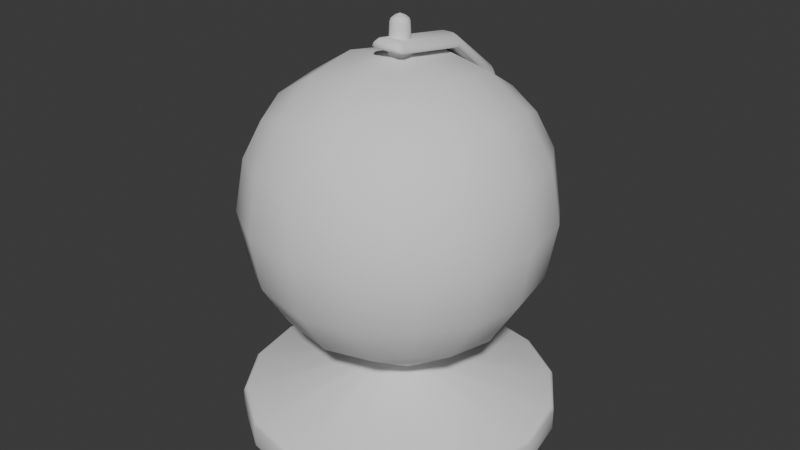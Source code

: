 # Source: EarthModel.blend  (saved by Blender 4.0.36; exported with 4.5.12 LTS)
import bpy
from mathutils import Matrix  # noqa: F401  (used for matrix-valued properties, if any)

bpy.ops.wm.read_factory_settings(use_empty=True)
scene = bpy.context.scene
scene.name = 'Scene'

# ---- world
world_world = bpy.data.worlds.new('World'); scene.world = world_world
world_world.use_nodes = True; world_world.node_tree.nodes.clear()
_N = world_world.node_tree.nodes; _L = world_world.node_tree.links
n0 = _N.new('ShaderNodeOutputWorld'); n0.name = 'World Output'; n0.location = (300, 300)
n1 = _N.new('ShaderNodeBackground'); n1.name = 'Background'; n1.location = (10, 300)
n1.inputs[0].default_value = (0.05088, 0.05088, 0.05088, 1.0)
_L.new(n1.outputs[0], n0.inputs[0])
n0.is_active_output = True
world_world.color = (0.05088, 0.05088, 0.05088)
world_world.use_sun_shadow = False
world_world.sun_shadow_jitter_overblur = 0.0

# ---- meshes
me_cube_002 = bpy.data.meshes.new('Cube.002')
me_cube_002.from_pydata([(-0.2451, -0.2451, -0.2451), (-0.2451, -0.2451, 0.2451), (-0.2451, 0.2451, -0.2451), (-0.2451, 0.2451, 0.2451), (0.2451, -0.2451, -0.2451), (0.2451, -0.2451, 0.2451), (0.2451, 0.2451, -0.2451), (0.2451, 0.2451, 0.2451)], [], [(0, 1, 3, 2), (2, 3, 7, 6), (6, 7, 5, 4), (4, 5, 1, 0), (2, 6, 4, 0), (7, 3, 1, 5)])
me_cube_002.polygons.foreach_set('use_smooth', [True] * 6)
_uv = me_cube_002.uv_layers.new(name='UVMap')
_uv.uv.foreach_set('vector', [0.375, 0.0, 0.625, 0.0, 0.625, 0.25, 0.375, 0.25, 0.375, 0.25, 0.625, 0.25, 0.625, 0.5, 0.375, 0.5, 0.375, 0.5, 0.625, 0.5, 0.625, 0.75, 0.375, 0.75, 0.375, 0.75, 0.625, 0.75, 0.625, 1.0, 0.375, 1.0, 0.125, 0.5, 0.375, 0.5, 0.375, 0.75, 0.125, 0.75, 0.625, 0.5, 0.875, 0.5, 0.875, 0.75, 0.625, 0.75])
me_cube_002.update()
me_cube_004 = bpy.data.meshes.new('Cube.004')
me_cube_004.from_pydata([(-0.0282, -0.1267, 0.2112), (-0.0282, -0.08574, -0.2152), (0.0282, -0.1267, 0.2112), (0.0282, -0.08574, -0.2152), (-0.01478, -0.07882, -0.2268), (0.01478, -0.07882, -0.2268), (0.0213, -0.1249, 0.2268), (-0.01517, -0.1249, 0.2268), (-0.0282, 0.104, 0.06744), (-0.0282, 0.1119, -0.008635), (0.0282, 0.1119, -0.008635), (0.0282, 0.104, 0.06744), (-0.0282, -0.008834, 0.1914), (-0.0282, 0.06845, 0.131), (-0.0282, 0.07745, -0.1211), (-0.0282, 0.01756, -0.1844), (0.0282, 0.01756, -0.1844), (0.0282, 0.07745, -0.1211), (0.0282, 0.06845, 0.131), (0.0282, -0.008826, 0.1914), (-0.01466, 0.1267, -0.006695), (-0.01412, 0.1192, 0.06943), (0.01412, 0.1192, 0.06943), (0.01466, 0.1267, -0.006695), (0.01547, 0.08991, -0.1293), (0.01549, 0.02666, -0.1954), (-0.01549, 0.02666, -0.1954), (-0.01547, 0.08991, -0.1293), (-0.01394, 0.08054, 0.1448), (-0.01438, -0.002171, 0.2075), (0.01664, -0.002179, 0.2075), (0.01394, 0.08054, 0.1448)], [], [(14, 17, 10, 9), (0, 12, 19, 2), (21, 8, 13, 28), (5, 25, 16, 3), (21, 28, 31, 22), (11, 22, 31, 18), (1, 3, 16, 15), (4, 26, 25, 5), (6, 30, 29, 7), (23, 24, 27, 20), (19, 30, 6, 2), (1, 15, 26, 4), (24, 23, 10, 17), (14, 9, 20, 27), (29, 12, 0, 7), (9, 10, 11, 8), (15, 16, 17, 14), (13, 18, 19, 12), (21, 22, 23, 20), (25, 26, 27, 24), (29, 30, 31, 28), (24, 17, 16, 25), (14, 27, 26, 15), (20, 9, 8, 21), (12, 29, 28, 13), (22, 11, 10, 23), (30, 19, 18, 31), (13, 8, 11, 18), (2, 6, 7, 0)])
me_cube_004.polygons.foreach_set('use_smooth', [True] * 29)
_uv = me_cube_004.uv_layers.new(name='UVMap')
_uv.uv.foreach_set('vector', [0.4895, 0.277, 0.4895, 0.473, 0.5802, 0.4871, 0.5802, 0.2629, 0.875, 0.75, 0.875, 0.6728, 0.625, 0.6727, 0.625, 0.75, 0.8244, 0.5197, 0.8997, 0.5276, 0.875, 0.5785, 0.8118, 0.5818, 0.375, 0.4241, 0.4331, 0.4242, 0.4344, 0.4648, 0.375, 0.4687, 0.8244, 0.5197, 0.8118, 0.5818, 0.6882, 0.5818, 0.6756, 0.5197, 0.6085, 0.5176, 0.6756, 0.5197, 0.6882, 0.5818, 0.625, 0.5785, 0.375, 0.2813, 0.375, 0.4687, 0.4344, 0.4648, 0.4344, 0.2852, 0.375, 0.3259, 0.4331, 0.3258, 0.4331, 0.4242, 0.375, 0.4241, 0.6692, 0.75, 0.6812, 0.6712, 0.8188, 0.6712, 0.8308, 0.75, 0.5779, 0.4331, 0.4867, 0.4266, 0.4867, 0.3234, 0.5779, 0.3169, 0.625, 0.6727, 0.6812, 0.6712, 0.6692, 0.75, 0.625, 0.75, 0.375, 0.2813, 0.4344, 0.2852, 0.4331, 0.3258, 0.375, 0.3259, 0.4867, 0.4266, 0.5779, 0.4331, 0.5802, 0.4871, 0.4895, 0.473, 0.4895, 0.277, 0.5802, 0.2629, 0.5779, 0.3169, 0.4867, 0.3234, 0.8188, 0.6712, 0.875, 0.6728, 0.875, 0.75, 0.8308, 0.75, 0.5802, 0.2629, 0.5802, 0.4871, 0.6085, 0.5176, 0.6924, 0.3544, 0.4344, 0.2852, 0.4344, 0.4648, 0.4895, 0.473, 0.4895, 0.277, 0.7821, 0.4856, 0.625, 0.5785, 0.625, 0.6727, 0.875, 0.6728, 0.6099, 0.314, 0.6099, 0.436, 0.5779, 0.4331, 0.5779, 0.3169, 0.4331, 0.4242, 0.4331, 0.3258, 0.4867, 0.3234, 0.4867, 0.4266, 0.8188, 0.6712, 0.6812, 0.6712, 0.6882, 0.5818, 0.8118, 0.5818, 0.4867, 0.4266, 0.4895, 0.473, 0.4344, 0.4648, 0.4331, 0.4242, 0.4895, 0.277, 0.4867, 0.3234, 0.4331, 0.3258, 0.4344, 0.2852, 0.5779, 0.3169, 0.5802, 0.2629, 0.6149, 0.2529, 0.6143, 0.2651, 0.875, 0.6728, 0.8188, 0.6712, 0.8118, 0.5818, 0.875, 0.5785, 0.6143, 0.4849, 0.6149, 0.4971, 0.5802, 0.4871, 0.5779, 0.4331, 0.6812, 0.6712, 0.625, 0.6727, 0.625, 0.5785, 0.6882, 0.5818, 0.7821, 0.4856, 0.6924, 0.3544, 0.6085, 0.5176, 0.625, 0.5785, 0.625, 0.75, 0.6692, 0.75, 0.8308, 0.75, 0.875, 0.75])
me_cube_004.update()
me_cylinder = bpy.data.meshes.new('Cylinder')
me_cylinder.from_pydata([(2.349e-09, 0.03466, -0.199), (1.632e-09, 2.448e-09, -0.2852), (0.01326, 0.03202, -0.199), (0.02451, 0.02451, -0.199), (0.03202, 0.01326, -0.199), (0.03466, 0.0, -0.199), (0.03202, -0.01326, -0.199), (0.02451, -0.02451, -0.199), (0.01326, -0.03202, -0.199), (2.349e-09, -0.03466, -0.199), (-0.01326, -0.03202, -0.199), (-0.02451, -0.02451, -0.199), (-0.03202, -0.01326, -0.199), (-0.03466, 0.0, -0.199), (-0.03202, 0.01326, -0.199), (-0.02451, 0.02451, -0.199), (-0.01326, 0.03202, -0.199), (0.0, 0.2191, -0.2446), (0.08383, 0.2024, -0.2446), (0.1549, 0.1549, -0.2446), (0.2024, 0.08383, -0.2446), (0.2191, 0.0, -0.2446), (0.2024, -0.08383, -0.2446), (0.1549, -0.1549, -0.2446), (0.08383, -0.2024, -0.2446), (0.0, -0.2191, -0.2446), (-0.08383, -0.2024, -0.2446), (-0.1549, -0.1549, -0.2446), (-0.2024, -0.08383, -0.2446), (-0.2191, 0.0, -0.2446), (-0.2024, 0.08383, -0.2446), (-0.1549, 0.1549, -0.2446), (-0.08383, 0.2024, -0.2446), (4.477e-09, 0.01267, 0.2798), (0.004848, 0.0117, 0.2798), (0.008957, 0.008957, 0.2798), (0.0117, 0.004848, 0.2798), (0.01267, 0.0, 0.2798), (0.0117, -0.004848, 0.2798), (0.008957, -0.008957, 0.2798), (0.004848, -0.0117, 0.2798), (4.477e-09, -0.01267, 0.2798), (-0.004848, -0.0117, 0.2798), (-0.008957, -0.008957, 0.2798), (-0.0117, -0.004848, 0.2798), (-0.01267, 0.0, 0.2798), (-0.0117, 0.004848, 0.2798), (-0.008957, 0.008957, 0.2798), (-0.004848, 0.0117, 0.2798), (5.379e-09, -5.199e-11, 0.2852), (0.08383, 0.2024, -0.2852), (0.0, 0.2191, -0.2852), (0.1549, 0.1549, -0.2852), (0.2024, 0.08383, -0.2852), (0.2191, 0.0, -0.2852), (0.2024, -0.08383, -0.2852), (0.1549, -0.1549, -0.2852), (0.08383, -0.2024, -0.2852), (0.0, -0.2191, -0.2852), (-0.08383, -0.2024, -0.2852), (-0.1549, -0.1549, -0.2852), (-0.2024, -0.08383, -0.2852), (-0.2191, 0.0, -0.2852), (-0.2024, 0.08383, -0.2852), (-0.1549, 0.1549, -0.2852), (-0.08383, 0.2024, -0.2852)], [], [(17, 18, 50, 51), (18, 19, 52, 50), (19, 20, 53, 52), (20, 21, 54, 53), (21, 22, 55, 54), (22, 23, 56, 55), (23, 24, 57, 56), (24, 25, 58, 57), (25, 26, 59, 58), (26, 27, 60, 59), (27, 28, 61, 60), (28, 29, 62, 61), (29, 30, 63, 62), (30, 31, 64, 63), (31, 32, 65, 64), (32, 17, 51, 65), (16, 15, 47, 48), (3, 19, 18, 2), (4, 20, 19, 3), (5, 21, 20, 4), (6, 22, 21, 5), (7, 23, 22, 6), (8, 24, 23, 7), (9, 25, 24, 8), (10, 26, 25, 9), (11, 27, 26, 10), (12, 28, 27, 11), (13, 29, 28, 12), (14, 30, 29, 13), (15, 31, 30, 14), (16, 32, 31, 15), (0, 17, 32, 16), (15, 14, 46, 47), (9, 8, 40, 41), (0, 16, 48, 33), (10, 9, 41, 42), (3, 2, 34, 35), (11, 10, 42, 43), (4, 3, 35, 36), (12, 11, 43, 44), (5, 4, 36, 37), (13, 12, 44, 45), (6, 5, 37, 38), (13, 45, 46, 14), (7, 6, 38, 39), (8, 7, 39, 40), (2, 18, 17, 0), (33, 49, 35, 34), (36, 35, 49, 37), (44, 43, 49, 45), (38, 37, 49, 39), (46, 45, 49, 47), (40, 39, 49, 41), (48, 47, 49, 33), (42, 41, 49, 43), (1, 50, 52, 53), (1, 53, 54, 55), (1, 55, 56, 57), (1, 57, 58, 59), (1, 59, 60, 61), (1, 61, 62, 63), (1, 63, 64, 65), (51, 50, 1, 65), (2, 0, 33, 34)])
me_cylinder.polygons.foreach_set('use_smooth', [True] * 64)
_uv = me_cylinder.uv_layers.new(name='UVMap')
_uv.uv.foreach_set('vector', [1.0, 0.5, 0.9375, 0.5, 0.9375, 1.0, 1.0, 1.0, 0.9375, 0.5, 0.875, 0.5, 0.875, 1.0, 0.9375, 1.0, 0.875, 0.5, 0.8125, 0.5, 0.8125, 1.0, 0.875, 1.0, 0.8125, 0.5, 0.75, 0.5, 0.75, 1.0, 0.8125, 1.0, 0.75, 0.5, 0.6875, 0.5, 0.6875, 1.0, 0.75, 1.0, 0.6875, 0.5, 0.625, 0.5, 0.625, 1.0, 0.6875, 1.0, 0.625, 0.5, 0.5625, 0.5, 0.5625, 1.0, 0.625, 1.0, 0.5625, 0.5, 0.5, 0.5, 0.5, 1.0, 0.5625, 1.0, 0.5, 0.5, 0.4375, 0.5, 0.4375, 1.0, 0.5, 1.0, 0.4375, 0.5, 0.375, 0.5, 0.375, 1.0, 0.4375, 1.0, 0.375, 0.5, 0.3125, 0.5, 0.3125, 1.0, 0.375, 1.0, 0.3125, 0.5, 0.25, 0.5, 0.25, 1.0, 0.3125, 1.0, 0.25, 0.5, 0.1875, 0.5, 0.1875, 1.0, 0.25, 1.0, 0.1875, 0.5, 0.125, 0.5, 0.125, 1.0, 0.1875, 1.0, 0.125, 0.5, 0.0625, 0.5, 0.0625, 1.0, 0.125, 1.0, 0.0625, 0.5, 0.0, 0.5, 0.0, 1.0, 0.0625, 1.0, 0.7278, 0.3035, 0.709, 0.291, 0.709, 0.291, 0.7278, 0.3035, 0.791, 0.291, 0.9197, 0.4197, 0.8418, 0.4717, 0.7722, 0.3035, 0.8035, 0.2722, 0.9717, 0.3418, 0.9197, 0.4197, 0.791, 0.291, 0.808, 0.25, 0.99, 0.25, 0.9717, 0.3418, 0.8035, 0.2722, 0.8035, 0.2278, 0.9717, 0.1582, 0.99, 0.25, 0.808, 0.25, 0.791, 0.209, 0.9197, 0.08029, 0.9717, 0.1582, 0.8035, 0.2278, 0.7722, 0.1965, 0.8418, 0.02827, 0.9197, 0.08029, 0.791, 0.209, 0.75, 0.192, 0.75, 0.01, 0.8418, 0.02827, 0.7722, 0.1965, 0.7278, 0.1965, 0.6582, 0.02827, 0.75, 0.01, 0.75, 0.192, 0.709, 0.209, 0.5803, 0.08029, 0.6582, 0.02827, 0.7278, 0.1965, 0.6965, 0.2278, 0.5283, 0.1582, 0.5803, 0.08029, 0.709, 0.209, 0.692, 0.25, 0.51, 0.25, 0.5283, 0.1582, 0.6965, 0.2278, 0.6965, 0.2722, 0.5283, 0.3418, 0.51, 0.25, 0.692, 0.25, 0.709, 0.291, 0.5803, 0.4197, 0.5283, 0.3418, 0.6965, 0.2722, 0.7278, 0.3035, 0.6582, 0.4717, 0.5803, 0.4197, 0.709, 0.291, 0.75, 0.308, 0.75, 0.49, 0.6582, 0.4717, 0.7278, 0.3035, 0.709, 0.291, 0.6965, 0.2722, 0.6965, 0.2722, 0.709, 0.291, 0.75, 0.192, 0.7722, 0.1965, 0.7722, 0.1965, 0.75, 0.192, 0.75, 0.308, 0.7278, 0.3035, 0.7278, 0.3035, 0.75, 0.308, 0.7278, 0.1965, 0.75, 0.192, 0.75, 0.192, 0.7278, 0.1965, 0.791, 0.291, 0.7722, 0.3035, 0.7722, 0.3035, 0.791, 0.291, 0.709, 0.209, 0.7278, 0.1965, 0.7278, 0.1965, 0.709, 0.209, 0.8035, 0.2722, 0.791, 0.291, 0.791, 0.291, 0.8035, 0.2722, 0.6965, 0.2278, 0.709, 0.209, 0.709, 0.209, 0.6965, 0.2278, 0.808, 0.25, 0.8035, 0.2722, 0.8035, 0.2722, 0.808, 0.25, 0.692, 0.25, 0.6965, 0.2278, 0.6965, 0.2278, 0.692, 0.25, 0.8035, 0.2278, 0.808, 0.25, 0.808, 0.25, 0.8035, 0.2278, 0.692, 0.25, 0.692, 0.25, 0.6965, 0.2722, 0.6965, 0.2722, 0.791, 0.209, 0.8035, 0.2278, 0.8035, 0.2278, 0.791, 0.209, 0.7722, 0.1965, 0.791, 0.209, 0.791, 0.209, 0.7722, 0.1965, 0.7722, 0.3035, 0.8418, 0.4717, 0.75, 0.49, 0.75, 0.308, 0.75, 0.308, 0.75, 0.308, 0.791, 0.291, 0.7722, 0.3035, 0.8035, 0.2722, 0.791, 0.291, 0.791, 0.291, 0.808, 0.25, 0.6965, 0.2278, 0.709, 0.209, 0.709, 0.209, 0.692, 0.25, 0.8035, 0.2278, 0.808, 0.25, 0.808, 0.25, 0.791, 0.209, 0.6965, 0.2722, 0.692, 0.25, 0.692, 0.25, 0.709, 0.291, 0.7722, 0.1965, 0.791, 0.209, 0.791, 0.209, 0.75, 0.192, 0.7278, 0.3035, 0.709, 0.291, 0.709, 0.291, 0.75, 0.308, 0.7278, 0.1965, 0.75, 0.192, 0.75, 0.192, 0.709, 0.209, 0.4149, 0.3183, 0.3418, 0.4717, 0.4197, 0.4197, 0.4717, 0.3418, 0.4149, 0.1817, 0.4717, 0.3418, 0.49, 0.25, 0.4717, 0.1582, 0.3183, 0.08512, 0.4717, 0.1582, 0.4197, 0.08029, 0.3418, 0.02827, 0.1817, 0.08512, 0.3418, 0.02827, 0.25, 0.01, 0.1582, 0.02827, 0.08512, 0.1817, 0.1582, 0.02827, 0.08029, 0.08029, 0.02827, 0.1582, 0.08512, 0.3183, 0.02827, 0.1582, 0.01, 0.25, 0.02827, 0.3418, 0.1817, 0.4149, 0.02827, 0.3418, 0.08029, 0.4197, 0.1582, 0.4717, 0.25, 0.49, 0.3418, 0.4717, 0.3183, 0.4149, 0.1582, 0.4717, 0.7722, 0.3035, 0.75, 0.308, 0.75, 0.308, 0.7722, 0.3035])
me_cylinder.update()

# ---- objects
ob_earthmodel = bpy.data.objects.new('EarthModel', me_cube_002)
ob_baseconnector = bpy.data.objects.new('BaseConnector', me_cube_004)
ob_base = bpy.data.objects.new('Base', me_cylinder)

# ---- transforms, parenting, visibility, modifiers, constraints
ob_earthmodel.location = (0.0, 0.0, 0.3156)
_m = ob_earthmodel.modifiers.new('Subdivision', 'SUBSURF')
_m.levels = 2
ob_baseconnector.location = (-0.0001757, 0.09637, 0.3179)
_m = ob_baseconnector.modifiers.new('Bevel', 'BEVEL')
_m.segments = 2
ob_base.location = (0.0, 0.0, 0.2852)
_m = ob_base.modifiers.new('Bevel', 'BEVEL')
_m.width = 0.005
_m.width_pct = 0.005
_m.segments = 2

# ---- collection membership
scene.collection.objects.link(ob_earthmodel)
scene.collection.objects.link(ob_baseconnector)
scene.collection.objects.link(ob_base)

# ---- scene / render settings (as saved in the file)
scene.frame_start = 1; scene.frame_end = 250; scene.frame_set(1)
scene.render.engine = 'BLENDER_EEVEE_NEXT'
scene.cycles.sampling_pattern = 'TABULATED_SOBOL'
bpy.context.view_layer.update()

# ---- added for rendering (the .blend has no active camera and no usable light): camera, sun
cam_auto = bpy.data.cameras.new('AutoCamera')
cam_auto.lens = 50.0
cam_auto.sensor_width = 36.0
cam_auto.clip_end = 1000.0
ob_auto_camera = bpy.data.objects.new('AutoCamera', cam_auto)
scene.collection.objects.link(ob_auto_camera)
ob_auto_camera.location = (0.830649, -0.996779, 0.949708)
ob_auto_camera.rotation_euler = (1.09748, -7.21219e-08, 0.694738)
scene.camera = ob_auto_camera
light_auto_sun = bpy.data.lights.new('AutoSun', 'SUN')
light_auto_sun.energy = 3.0
light_auto_sun.angle = 0.0523599
ob_auto_sun = bpy.data.objects.new('AutoSun', light_auto_sun)
scene.collection.objects.link(ob_auto_sun)
ob_auto_sun.rotation_euler = (0.872665, 0.174533, 0.523599)
bpy.context.view_layer.update()
